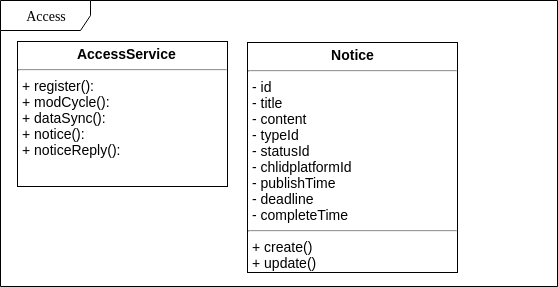

The diagram above was exported from draw.io. Its source (the exported page's mxGraphModel, read from the mxfile embedded in the PNG):
<mxGraphModel dx="1007" dy="579" grid="1" gridSize="10" guides="1" tooltips="1" connect="1" arrows="1" fold="1" page="1" pageScale="1" pageWidth="850" pageHeight="1100" math="0" shadow="0">
  <root>
    <mxCell id="0" />
    <mxCell id="1" parent="0" />
    <mxCell id="frGfKyTefLl28kIpb4xX-1" value="Access" style="shape=umlFrame;whiteSpace=wrap;html=1;rounded=0;shadow=0;comic=0;labelBackgroundColor=none;strokeColor=#000000;strokeWidth=1;fillColor=#ffffff;fontFamily=Verdana;fontSize=14;fontColor=#000000;align=center;width=90;height=30;" parent="1" vertex="1">
      <mxGeometry x="43" y="54" width="557" height="286" as="geometry" />
    </mxCell>
    <mxCell id="frGfKyTefLl28kIpb4xX-3" value="&lt;p style=&quot;margin: 4px 0px 0px ; text-align: center ; font-size: 14px&quot;&gt;&lt;b&gt;&amp;nbsp; AccessService&lt;/b&gt;&lt;/p&gt;&lt;hr style=&quot;font-size: 14px&quot;&gt;&lt;p style=&quot;margin: 0px 0px 0px 4px ; font-size: 14px&quot;&gt;+ register():&amp;nbsp;&lt;/p&gt;&lt;p style=&quot;margin: 0px 0px 0px 4px ; font-size: 14px&quot;&gt;+ modCycle():&lt;br&gt;&lt;/p&gt;&lt;p style=&quot;margin: 0px 0px 0px 4px ; font-size: 14px&quot;&gt;+ dataSync():&lt;/p&gt;&lt;p style=&quot;margin: 0px 0px 0px 4px ; font-size: 14px&quot;&gt;+ notice():&lt;/p&gt;&lt;p style=&quot;margin: 0px 0px 0px 4px ; font-size: 14px&quot;&gt;+ noticeReply():&lt;/p&gt;" style="verticalAlign=top;align=left;overflow=fill;fontSize=14;fontFamily=Helvetica;html=1;" parent="1" vertex="1">
      <mxGeometry x="60" y="95" width="210" height="145" as="geometry" />
    </mxCell>
    <mxCell id="qiXKcrhdzbvBLnPrixS--1" value="&lt;p style=&quot;margin: 4px 0px 0px ; text-align: center ; font-size: 14px&quot;&gt;&lt;b&gt;Notice&lt;/b&gt;&lt;/p&gt;&lt;hr style=&quot;font-size: 14px&quot;&gt;&lt;p style=&quot;margin: 0px 0px 0px 4px ; font-size: 14px&quot;&gt;- id&lt;/p&gt;&lt;p style=&quot;margin: 0px 0px 0px 4px ; font-size: 14px&quot;&gt;- title&lt;/p&gt;&lt;p style=&quot;margin: 0px 0px 0px 4px ; font-size: 14px&quot;&gt;- content&lt;/p&gt;&lt;p style=&quot;margin: 0px 0px 0px 4px ; font-size: 14px&quot;&gt;- typeId&lt;/p&gt;&lt;p style=&quot;margin: 0px 0px 0px 4px ; font-size: 14px&quot;&gt;- statusId&lt;/p&gt;&lt;p style=&quot;margin: 0px 0px 0px 4px ; font-size: 14px&quot;&gt;- chlidplatformId&lt;/p&gt;&lt;p style=&quot;margin: 0px 0px 0px 4px ; font-size: 14px&quot;&gt;- publishTime&lt;/p&gt;&lt;p style=&quot;margin: 0px 0px 0px 4px ; font-size: 14px&quot;&gt;- deadline&lt;/p&gt;&lt;p style=&quot;margin: 0px 0px 0px 4px ; font-size: 14px&quot;&gt;- completeTime&lt;/p&gt;&lt;hr style=&quot;font-size: 14px&quot;&gt;&lt;p style=&quot;margin: 0px 0px 0px 4px ; font-size: 14px&quot;&gt;+ create()&lt;/p&gt;&lt;p style=&quot;margin: 0px 0px 0px 4px ; font-size: 14px&quot;&gt;+ update()&lt;/p&gt;" style="verticalAlign=top;align=left;overflow=fill;fontSize=14;fontFamily=Helvetica;html=1;" vertex="1" parent="1">
      <mxGeometry x="290" y="96" width="210" height="230" as="geometry" />
    </mxCell>
  </root>
</mxGraphModel>